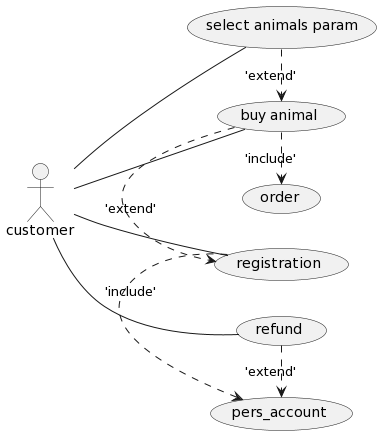

The diagram above was rendered by PlantUML. Its source (embedded in the PNG):
@startuml
left to right direction
actor customer
customer -- (registration)
customer -- (buy animal)
customer -- (select animals param)
customer -- (refund)

(buy animal) .> (registration): 'extend'
(select animals param) .> (buy animal): 'extend'
(buy animal) .> (order): 'include'
(registration) .> (pers_account): 'include'
(refund) .> (pers_account): 'extend'
@enduml